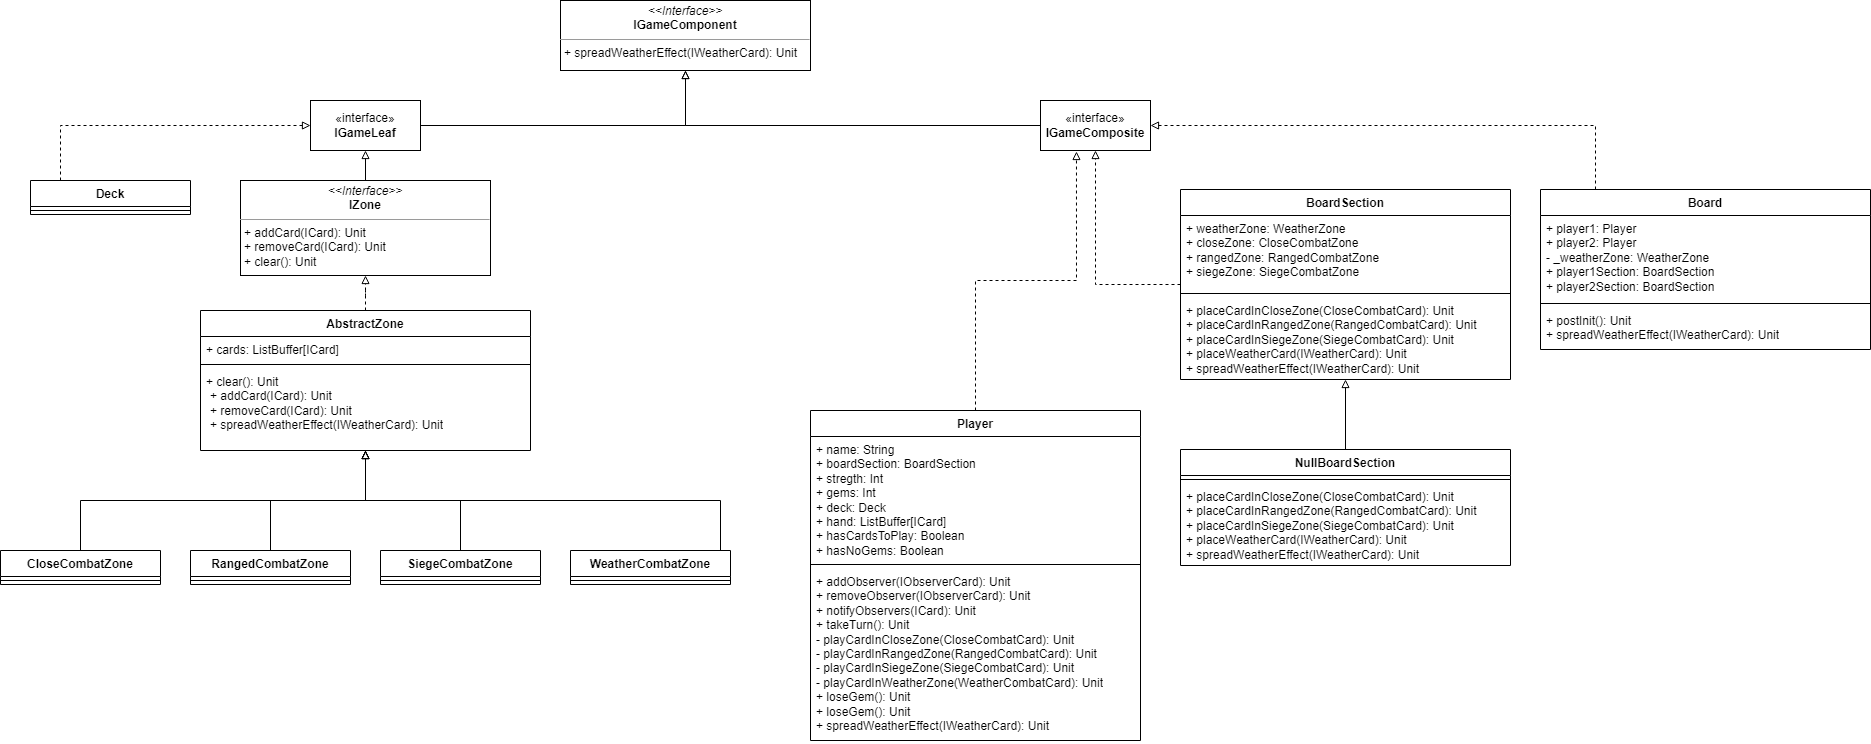

The diagram above was exported from draw.io. Its source (the exported page's mxGraphModel, read from the mxfile embedded in the PNG):
<mxGraphModel dx="2220" dy="766" grid="1" gridSize="10" guides="1" tooltips="1" connect="1" arrows="1" fold="1" page="1" pageScale="1" pageWidth="827" pageHeight="1169" math="0" shadow="0">
  <root>
    <mxCell id="WIyWlLk6GJQsqaUBKTNV-0" />
    <mxCell id="WIyWlLk6GJQsqaUBKTNV-1" parent="WIyWlLk6GJQsqaUBKTNV-0" />
    <mxCell id="tmtDtqQ6DgYI-AlcYXvj-0" value="&lt;p style=&quot;margin:0px;margin-top:4px;text-align:center;&quot;&gt;&lt;i&gt;&amp;lt;&amp;lt;Interface&amp;gt;&amp;gt;&lt;/i&gt;&lt;br&gt;&lt;b&gt;IGameComponent&lt;/b&gt;&lt;/p&gt;&lt;hr size=&quot;1&quot;&gt;&lt;p style=&quot;margin:0px;margin-left:4px;&quot;&gt;+ spreadWeatherEffect(IWeatherCard): Unit&lt;/p&gt;" style="verticalAlign=top;align=left;overflow=fill;fontSize=12;fontFamily=Helvetica;html=1;whiteSpace=wrap;" vertex="1" parent="WIyWlLk6GJQsqaUBKTNV-1">
      <mxGeometry x="310" y="20" width="250" height="70" as="geometry" />
    </mxCell>
    <mxCell id="tmtDtqQ6DgYI-AlcYXvj-3" style="edgeStyle=orthogonalEdgeStyle;rounded=0;orthogonalLoop=1;jettySize=auto;html=1;endArrow=block;endFill=0;" edge="1" parent="WIyWlLk6GJQsqaUBKTNV-1" source="tmtDtqQ6DgYI-AlcYXvj-1" target="tmtDtqQ6DgYI-AlcYXvj-0">
      <mxGeometry relative="1" as="geometry" />
    </mxCell>
    <mxCell id="tmtDtqQ6DgYI-AlcYXvj-1" value="«interface»&lt;br&gt;&lt;b&gt;IGameLeaf&lt;/b&gt;" style="html=1;whiteSpace=wrap;" vertex="1" parent="WIyWlLk6GJQsqaUBKTNV-1">
      <mxGeometry x="60" y="120" width="110" height="50" as="geometry" />
    </mxCell>
    <mxCell id="tmtDtqQ6DgYI-AlcYXvj-4" style="edgeStyle=orthogonalEdgeStyle;rounded=0;orthogonalLoop=1;jettySize=auto;html=1;endArrow=block;endFill=0;" edge="1" parent="WIyWlLk6GJQsqaUBKTNV-1" source="tmtDtqQ6DgYI-AlcYXvj-2" target="tmtDtqQ6DgYI-AlcYXvj-0">
      <mxGeometry relative="1" as="geometry" />
    </mxCell>
    <mxCell id="tmtDtqQ6DgYI-AlcYXvj-2" value="«interface»&lt;br&gt;&lt;b&gt;IGameComposite&lt;/b&gt;" style="html=1;whiteSpace=wrap;" vertex="1" parent="WIyWlLk6GJQsqaUBKTNV-1">
      <mxGeometry x="790" y="120" width="110" height="50" as="geometry" />
    </mxCell>
    <mxCell id="tmtDtqQ6DgYI-AlcYXvj-9" style="edgeStyle=orthogonalEdgeStyle;rounded=0;orthogonalLoop=1;jettySize=auto;html=1;dashed=1;endArrow=block;endFill=0;" edge="1" parent="WIyWlLk6GJQsqaUBKTNV-1" source="tmtDtqQ6DgYI-AlcYXvj-5" target="tmtDtqQ6DgYI-AlcYXvj-2">
      <mxGeometry relative="1" as="geometry">
        <Array as="points">
          <mxPoint x="1345" y="145" />
        </Array>
      </mxGeometry>
    </mxCell>
    <mxCell id="tmtDtqQ6DgYI-AlcYXvj-5" value="Board" style="swimlane;fontStyle=1;align=center;verticalAlign=top;childLayout=stackLayout;horizontal=1;startSize=26;horizontalStack=0;resizeParent=1;resizeParentMax=0;resizeLast=0;collapsible=1;marginBottom=0;whiteSpace=wrap;html=1;" vertex="1" parent="WIyWlLk6GJQsqaUBKTNV-1">
      <mxGeometry x="1290" y="209" width="330" height="160" as="geometry" />
    </mxCell>
    <mxCell id="tmtDtqQ6DgYI-AlcYXvj-6" value="+ player1: Player&lt;br&gt;+ player2: Player&lt;br&gt;- _weatherZone: WeatherZone&lt;br&gt;+ player1Section: BoardSection&lt;br&gt;+ player2Section: BoardSection" style="text;strokeColor=none;fillColor=none;align=left;verticalAlign=top;spacingLeft=4;spacingRight=4;overflow=hidden;rotatable=0;points=[[0,0.5],[1,0.5]];portConstraint=eastwest;whiteSpace=wrap;html=1;" vertex="1" parent="tmtDtqQ6DgYI-AlcYXvj-5">
      <mxGeometry y="26" width="330" height="84" as="geometry" />
    </mxCell>
    <mxCell id="tmtDtqQ6DgYI-AlcYXvj-7" value="" style="line;strokeWidth=1;fillColor=none;align=left;verticalAlign=middle;spacingTop=-1;spacingLeft=3;spacingRight=3;rotatable=0;labelPosition=right;points=[];portConstraint=eastwest;strokeColor=inherit;" vertex="1" parent="tmtDtqQ6DgYI-AlcYXvj-5">
      <mxGeometry y="110" width="330" height="8" as="geometry" />
    </mxCell>
    <mxCell id="tmtDtqQ6DgYI-AlcYXvj-8" value="+ postInit(): Unit&lt;br&gt;+ spreadWeatherEffect(IWeatherCard): Unit" style="text;strokeColor=none;fillColor=none;align=left;verticalAlign=top;spacingLeft=4;spacingRight=4;overflow=hidden;rotatable=0;points=[[0,0.5],[1,0.5]];portConstraint=eastwest;whiteSpace=wrap;html=1;" vertex="1" parent="tmtDtqQ6DgYI-AlcYXvj-5">
      <mxGeometry y="118" width="330" height="42" as="geometry" />
    </mxCell>
    <mxCell id="tmtDtqQ6DgYI-AlcYXvj-14" style="edgeStyle=orthogonalEdgeStyle;rounded=0;orthogonalLoop=1;jettySize=auto;html=1;dashed=1;endArrow=block;endFill=0;" edge="1" parent="WIyWlLk6GJQsqaUBKTNV-1" source="tmtDtqQ6DgYI-AlcYXvj-10" target="tmtDtqQ6DgYI-AlcYXvj-2">
      <mxGeometry relative="1" as="geometry" />
    </mxCell>
    <mxCell id="tmtDtqQ6DgYI-AlcYXvj-10" value="BoardSection" style="swimlane;fontStyle=1;align=center;verticalAlign=top;childLayout=stackLayout;horizontal=1;startSize=26;horizontalStack=0;resizeParent=1;resizeParentMax=0;resizeLast=0;collapsible=1;marginBottom=0;whiteSpace=wrap;html=1;" vertex="1" parent="WIyWlLk6GJQsqaUBKTNV-1">
      <mxGeometry x="930" y="209" width="330" height="190" as="geometry" />
    </mxCell>
    <mxCell id="tmtDtqQ6DgYI-AlcYXvj-11" value="+ weatherZone: WeatherZone&lt;br&gt;+ closeZone: CloseCombatZone&lt;br&gt;+ rangedZone: RangedCombatZone&lt;br&gt;+ siegeZone: SiegeCombatZone" style="text;strokeColor=none;fillColor=none;align=left;verticalAlign=top;spacingLeft=4;spacingRight=4;overflow=hidden;rotatable=0;points=[[0,0.5],[1,0.5]];portConstraint=eastwest;whiteSpace=wrap;html=1;" vertex="1" parent="tmtDtqQ6DgYI-AlcYXvj-10">
      <mxGeometry y="26" width="330" height="74" as="geometry" />
    </mxCell>
    <mxCell id="tmtDtqQ6DgYI-AlcYXvj-12" value="" style="line;strokeWidth=1;fillColor=none;align=left;verticalAlign=middle;spacingTop=-1;spacingLeft=3;spacingRight=3;rotatable=0;labelPosition=right;points=[];portConstraint=eastwest;strokeColor=inherit;" vertex="1" parent="tmtDtqQ6DgYI-AlcYXvj-10">
      <mxGeometry y="100" width="330" height="8" as="geometry" />
    </mxCell>
    <mxCell id="tmtDtqQ6DgYI-AlcYXvj-13" value="+ placeCardInCloseZone(CloseCombatCard): Unit&lt;br&gt;+ placeCardInRangedZone(RangedCombatCard): Unit&lt;br&gt;+ placeCardInSiegeZone(SiegeCombatCard): Unit&lt;br&gt;+ placeWeatherCard(IWeatherCard): Unit&lt;br&gt;+ spreadWeatherEffect(IWeatherCard): Unit" style="text;strokeColor=none;fillColor=none;align=left;verticalAlign=top;spacingLeft=4;spacingRight=4;overflow=hidden;rotatable=0;points=[[0,0.5],[1,0.5]];portConstraint=eastwest;whiteSpace=wrap;html=1;" vertex="1" parent="tmtDtqQ6DgYI-AlcYXvj-10">
      <mxGeometry y="108" width="330" height="82" as="geometry" />
    </mxCell>
    <mxCell id="tmtDtqQ6DgYI-AlcYXvj-19" style="edgeStyle=orthogonalEdgeStyle;rounded=0;orthogonalLoop=1;jettySize=auto;html=1;endArrow=block;endFill=0;" edge="1" parent="WIyWlLk6GJQsqaUBKTNV-1" source="tmtDtqQ6DgYI-AlcYXvj-15" target="tmtDtqQ6DgYI-AlcYXvj-10">
      <mxGeometry relative="1" as="geometry" />
    </mxCell>
    <mxCell id="tmtDtqQ6DgYI-AlcYXvj-15" value="NullBoardSection" style="swimlane;fontStyle=1;align=center;verticalAlign=top;childLayout=stackLayout;horizontal=1;startSize=26;horizontalStack=0;resizeParent=1;resizeParentMax=0;resizeLast=0;collapsible=1;marginBottom=0;whiteSpace=wrap;html=1;" vertex="1" parent="WIyWlLk6GJQsqaUBKTNV-1">
      <mxGeometry x="930" y="469" width="330" height="116" as="geometry" />
    </mxCell>
    <mxCell id="tmtDtqQ6DgYI-AlcYXvj-17" value="" style="line;strokeWidth=1;fillColor=none;align=left;verticalAlign=middle;spacingTop=-1;spacingLeft=3;spacingRight=3;rotatable=0;labelPosition=right;points=[];portConstraint=eastwest;strokeColor=inherit;" vertex="1" parent="tmtDtqQ6DgYI-AlcYXvj-15">
      <mxGeometry y="26" width="330" height="8" as="geometry" />
    </mxCell>
    <mxCell id="tmtDtqQ6DgYI-AlcYXvj-18" value="+ placeCardInCloseZone(CloseCombatCard): Unit&lt;br&gt;+ placeCardInRangedZone(RangedCombatCard): Unit&lt;br&gt;+ placeCardInSiegeZone(SiegeCombatCard): Unit&lt;br&gt;+ placeWeatherCard(IWeatherCard): Unit&lt;br&gt;+ spreadWeatherEffect(IWeatherCard): Unit" style="text;strokeColor=none;fillColor=none;align=left;verticalAlign=top;spacingLeft=4;spacingRight=4;overflow=hidden;rotatable=0;points=[[0,0.5],[1,0.5]];portConstraint=eastwest;whiteSpace=wrap;html=1;" vertex="1" parent="tmtDtqQ6DgYI-AlcYXvj-15">
      <mxGeometry y="34" width="330" height="82" as="geometry" />
    </mxCell>
    <mxCell id="tmtDtqQ6DgYI-AlcYXvj-21" style="edgeStyle=orthogonalEdgeStyle;rounded=0;orthogonalLoop=1;jettySize=auto;html=1;endArrow=block;endFill=0;" edge="1" parent="WIyWlLk6GJQsqaUBKTNV-1" source="tmtDtqQ6DgYI-AlcYXvj-20" target="tmtDtqQ6DgYI-AlcYXvj-1">
      <mxGeometry relative="1" as="geometry" />
    </mxCell>
    <mxCell id="tmtDtqQ6DgYI-AlcYXvj-20" value="&lt;p style=&quot;margin:0px;margin-top:4px;text-align:center;&quot;&gt;&lt;i&gt;&amp;lt;&amp;lt;Interface&amp;gt;&amp;gt;&lt;/i&gt;&lt;br&gt;&lt;b&gt;IZone&lt;/b&gt;&lt;/p&gt;&lt;hr size=&quot;1&quot;&gt;&lt;p style=&quot;margin:0px;margin-left:4px;&quot;&gt;+ addCard(ICard): Unit&lt;/p&gt;&lt;p style=&quot;margin:0px;margin-left:4px;&quot;&gt;+ removeCard(ICard): Unit&lt;/p&gt;&lt;p style=&quot;margin:0px;margin-left:4px;&quot;&gt;+ clear(): Unit&lt;/p&gt;" style="verticalAlign=top;align=left;overflow=fill;fontSize=12;fontFamily=Helvetica;html=1;whiteSpace=wrap;" vertex="1" parent="WIyWlLk6GJQsqaUBKTNV-1">
      <mxGeometry x="-10" y="200" width="250" height="95" as="geometry" />
    </mxCell>
    <mxCell id="tmtDtqQ6DgYI-AlcYXvj-26" style="edgeStyle=orthogonalEdgeStyle;rounded=0;orthogonalLoop=1;jettySize=auto;html=1;dashed=1;endArrow=block;endFill=0;" edge="1" parent="WIyWlLk6GJQsqaUBKTNV-1" source="tmtDtqQ6DgYI-AlcYXvj-22" target="tmtDtqQ6DgYI-AlcYXvj-20">
      <mxGeometry relative="1" as="geometry" />
    </mxCell>
    <mxCell id="tmtDtqQ6DgYI-AlcYXvj-22" value="AbstractZone" style="swimlane;fontStyle=1;align=center;verticalAlign=top;childLayout=stackLayout;horizontal=1;startSize=26;horizontalStack=0;resizeParent=1;resizeParentMax=0;resizeLast=0;collapsible=1;marginBottom=0;whiteSpace=wrap;html=1;" vertex="1" parent="WIyWlLk6GJQsqaUBKTNV-1">
      <mxGeometry x="-50" y="330" width="330" height="140" as="geometry" />
    </mxCell>
    <mxCell id="tmtDtqQ6DgYI-AlcYXvj-23" value="+ cards: ListBuffer[ICard]" style="text;strokeColor=none;fillColor=none;align=left;verticalAlign=top;spacingLeft=4;spacingRight=4;overflow=hidden;rotatable=0;points=[[0,0.5],[1,0.5]];portConstraint=eastwest;whiteSpace=wrap;html=1;" vertex="1" parent="tmtDtqQ6DgYI-AlcYXvj-22">
      <mxGeometry y="26" width="330" height="24" as="geometry" />
    </mxCell>
    <mxCell id="tmtDtqQ6DgYI-AlcYXvj-24" value="" style="line;strokeWidth=1;fillColor=none;align=left;verticalAlign=middle;spacingTop=-1;spacingLeft=3;spacingRight=3;rotatable=0;labelPosition=right;points=[];portConstraint=eastwest;strokeColor=inherit;" vertex="1" parent="tmtDtqQ6DgYI-AlcYXvj-22">
      <mxGeometry y="50" width="330" height="8" as="geometry" />
    </mxCell>
    <mxCell id="tmtDtqQ6DgYI-AlcYXvj-25" value="&lt;p style=&quot;border-color: var(--border-color); margin: 0px 0px 0px 4px;&quot;&gt;&lt;/p&gt;+ clear(): Unit&lt;p style=&quot;border-color: var(--border-color); margin: 0px 0px 0px 4px;&quot;&gt;+ addCard(ICard): Unit&lt;/p&gt;&lt;p style=&quot;border-color: var(--border-color); margin: 0px 0px 0px 4px;&quot;&gt;+ removeCard(ICard): Unit&lt;/p&gt;&lt;p style=&quot;border-color: var(--border-color); margin: 0px 0px 0px 4px;&quot;&gt;+ spreadWeatherEffect(IWeatherCard): Unit&lt;/p&gt;" style="text;strokeColor=none;fillColor=none;align=left;verticalAlign=top;spacingLeft=4;spacingRight=4;overflow=hidden;rotatable=0;points=[[0,0.5],[1,0.5]];portConstraint=eastwest;whiteSpace=wrap;html=1;" vertex="1" parent="tmtDtqQ6DgYI-AlcYXvj-22">
      <mxGeometry y="58" width="330" height="82" as="geometry" />
    </mxCell>
    <mxCell id="tmtDtqQ6DgYI-AlcYXvj-41" style="edgeStyle=orthogonalEdgeStyle;rounded=0;orthogonalLoop=1;jettySize=auto;html=1;endArrow=block;endFill=0;" edge="1" parent="WIyWlLk6GJQsqaUBKTNV-1" source="tmtDtqQ6DgYI-AlcYXvj-31" target="tmtDtqQ6DgYI-AlcYXvj-22">
      <mxGeometry relative="1" as="geometry">
        <Array as="points">
          <mxPoint x="-170" y="520" />
          <mxPoint x="115" y="520" />
        </Array>
      </mxGeometry>
    </mxCell>
    <mxCell id="tmtDtqQ6DgYI-AlcYXvj-31" value="CloseCombatZone" style="swimlane;fontStyle=1;align=center;verticalAlign=top;childLayout=stackLayout;horizontal=1;startSize=26;horizontalStack=0;resizeParent=1;resizeParentMax=0;resizeLast=0;collapsible=1;marginBottom=0;whiteSpace=wrap;html=1;" vertex="1" parent="WIyWlLk6GJQsqaUBKTNV-1">
      <mxGeometry x="-250" y="570" width="160" height="34" as="geometry" />
    </mxCell>
    <mxCell id="tmtDtqQ6DgYI-AlcYXvj-33" value="" style="line;strokeWidth=1;fillColor=none;align=left;verticalAlign=middle;spacingTop=-1;spacingLeft=3;spacingRight=3;rotatable=0;labelPosition=right;points=[];portConstraint=eastwest;strokeColor=inherit;" vertex="1" parent="tmtDtqQ6DgYI-AlcYXvj-31">
      <mxGeometry y="26" width="160" height="8" as="geometry" />
    </mxCell>
    <mxCell id="tmtDtqQ6DgYI-AlcYXvj-42" style="edgeStyle=orthogonalEdgeStyle;rounded=0;orthogonalLoop=1;jettySize=auto;html=1;endArrow=block;endFill=0;" edge="1" parent="WIyWlLk6GJQsqaUBKTNV-1" source="tmtDtqQ6DgYI-AlcYXvj-35" target="tmtDtqQ6DgYI-AlcYXvj-22">
      <mxGeometry relative="1" as="geometry" />
    </mxCell>
    <mxCell id="tmtDtqQ6DgYI-AlcYXvj-35" value="RangedCombatZone" style="swimlane;fontStyle=1;align=center;verticalAlign=top;childLayout=stackLayout;horizontal=1;startSize=26;horizontalStack=0;resizeParent=1;resizeParentMax=0;resizeLast=0;collapsible=1;marginBottom=0;whiteSpace=wrap;html=1;" vertex="1" parent="WIyWlLk6GJQsqaUBKTNV-1">
      <mxGeometry x="-60" y="570" width="160" height="34" as="geometry" />
    </mxCell>
    <mxCell id="tmtDtqQ6DgYI-AlcYXvj-36" value="" style="line;strokeWidth=1;fillColor=none;align=left;verticalAlign=middle;spacingTop=-1;spacingLeft=3;spacingRight=3;rotatable=0;labelPosition=right;points=[];portConstraint=eastwest;strokeColor=inherit;" vertex="1" parent="tmtDtqQ6DgYI-AlcYXvj-35">
      <mxGeometry y="26" width="160" height="8" as="geometry" />
    </mxCell>
    <mxCell id="tmtDtqQ6DgYI-AlcYXvj-43" style="edgeStyle=orthogonalEdgeStyle;rounded=0;orthogonalLoop=1;jettySize=auto;html=1;endArrow=block;endFill=0;" edge="1" parent="WIyWlLk6GJQsqaUBKTNV-1" source="tmtDtqQ6DgYI-AlcYXvj-37" target="tmtDtqQ6DgYI-AlcYXvj-22">
      <mxGeometry relative="1" as="geometry" />
    </mxCell>
    <mxCell id="tmtDtqQ6DgYI-AlcYXvj-37" value="SiegeCombatZone" style="swimlane;fontStyle=1;align=center;verticalAlign=top;childLayout=stackLayout;horizontal=1;startSize=26;horizontalStack=0;resizeParent=1;resizeParentMax=0;resizeLast=0;collapsible=1;marginBottom=0;whiteSpace=wrap;html=1;" vertex="1" parent="WIyWlLk6GJQsqaUBKTNV-1">
      <mxGeometry x="130" y="570" width="160" height="34" as="geometry" />
    </mxCell>
    <mxCell id="tmtDtqQ6DgYI-AlcYXvj-38" value="" style="line;strokeWidth=1;fillColor=none;align=left;verticalAlign=middle;spacingTop=-1;spacingLeft=3;spacingRight=3;rotatable=0;labelPosition=right;points=[];portConstraint=eastwest;strokeColor=inherit;" vertex="1" parent="tmtDtqQ6DgYI-AlcYXvj-37">
      <mxGeometry y="26" width="160" height="8" as="geometry" />
    </mxCell>
    <mxCell id="tmtDtqQ6DgYI-AlcYXvj-44" style="edgeStyle=orthogonalEdgeStyle;rounded=0;orthogonalLoop=1;jettySize=auto;html=1;endArrow=block;endFill=0;" edge="1" parent="WIyWlLk6GJQsqaUBKTNV-1" source="tmtDtqQ6DgYI-AlcYXvj-39" target="tmtDtqQ6DgYI-AlcYXvj-22">
      <mxGeometry relative="1" as="geometry">
        <Array as="points">
          <mxPoint x="470" y="520" />
          <mxPoint x="115" y="520" />
        </Array>
      </mxGeometry>
    </mxCell>
    <mxCell id="tmtDtqQ6DgYI-AlcYXvj-39" value="WeatherCombatZone" style="swimlane;fontStyle=1;align=center;verticalAlign=top;childLayout=stackLayout;horizontal=1;startSize=26;horizontalStack=0;resizeParent=1;resizeParentMax=0;resizeLast=0;collapsible=1;marginBottom=0;whiteSpace=wrap;html=1;" vertex="1" parent="WIyWlLk6GJQsqaUBKTNV-1">
      <mxGeometry x="320" y="570" width="160" height="34" as="geometry" />
    </mxCell>
    <mxCell id="tmtDtqQ6DgYI-AlcYXvj-40" value="" style="line;strokeWidth=1;fillColor=none;align=left;verticalAlign=middle;spacingTop=-1;spacingLeft=3;spacingRight=3;rotatable=0;labelPosition=right;points=[];portConstraint=eastwest;strokeColor=inherit;" vertex="1" parent="tmtDtqQ6DgYI-AlcYXvj-39">
      <mxGeometry y="26" width="160" height="8" as="geometry" />
    </mxCell>
    <mxCell id="tmtDtqQ6DgYI-AlcYXvj-52" style="edgeStyle=orthogonalEdgeStyle;rounded=0;orthogonalLoop=1;jettySize=auto;html=1;dashed=1;endArrow=block;endFill=0;entryX=0.327;entryY=1.02;entryDx=0;entryDy=0;entryPerimeter=0;" edge="1" parent="WIyWlLk6GJQsqaUBKTNV-1" source="tmtDtqQ6DgYI-AlcYXvj-48" target="tmtDtqQ6DgYI-AlcYXvj-2">
      <mxGeometry relative="1" as="geometry" />
    </mxCell>
    <mxCell id="tmtDtqQ6DgYI-AlcYXvj-48" value="Player" style="swimlane;fontStyle=1;align=center;verticalAlign=top;childLayout=stackLayout;horizontal=1;startSize=26;horizontalStack=0;resizeParent=1;resizeParentMax=0;resizeLast=0;collapsible=1;marginBottom=0;whiteSpace=wrap;html=1;" vertex="1" parent="WIyWlLk6GJQsqaUBKTNV-1">
      <mxGeometry x="560" y="430" width="330" height="330" as="geometry" />
    </mxCell>
    <mxCell id="tmtDtqQ6DgYI-AlcYXvj-49" value="+ name: String&lt;br&gt;+ boardSection: BoardSection&lt;br&gt;+ stregth: Int&lt;br&gt;+ gems: Int&lt;br&gt;+ deck: Deck&lt;br&gt;+ hand: ListBuffer[ICard]&lt;br&gt;+ hasCardsToPlay: Boolean&lt;br&gt;+ hasNoGems: Boolean" style="text;strokeColor=none;fillColor=none;align=left;verticalAlign=top;spacingLeft=4;spacingRight=4;overflow=hidden;rotatable=0;points=[[0,0.5],[1,0.5]];portConstraint=eastwest;whiteSpace=wrap;html=1;" vertex="1" parent="tmtDtqQ6DgYI-AlcYXvj-48">
      <mxGeometry y="26" width="330" height="124" as="geometry" />
    </mxCell>
    <mxCell id="tmtDtqQ6DgYI-AlcYXvj-50" value="" style="line;strokeWidth=1;fillColor=none;align=left;verticalAlign=middle;spacingTop=-1;spacingLeft=3;spacingRight=3;rotatable=0;labelPosition=right;points=[];portConstraint=eastwest;strokeColor=inherit;" vertex="1" parent="tmtDtqQ6DgYI-AlcYXvj-48">
      <mxGeometry y="150" width="330" height="8" as="geometry" />
    </mxCell>
    <mxCell id="tmtDtqQ6DgYI-AlcYXvj-51" value="+ addObserver(IObserverCard): Unit&lt;br&gt;+ removeObserver(IObserverCard): Unit&lt;br&gt;+ notifyObservers(ICard): Unit&lt;br&gt;+ takeTurn(): Unit&lt;br&gt;- playCardInCloseZone(CloseCombatCard): Unit&lt;br&gt;- playCardInRangedZone(RangedCombatCard): Unit&lt;br&gt;- playCardInSiegeZone(SiegeCombatCard): Unit&lt;br&gt;- playCardInWeatherZone(WeatherCombatCard): Unit&lt;br&gt;+ loseGem(): Unit&lt;br&gt;+ loseGem(): Unit&lt;br&gt;+ spreadWeatherEffect(IWeatherCard): Unit" style="text;strokeColor=none;fillColor=none;align=left;verticalAlign=top;spacingLeft=4;spacingRight=4;overflow=hidden;rotatable=0;points=[[0,0.5],[1,0.5]];portConstraint=eastwest;whiteSpace=wrap;html=1;" vertex="1" parent="tmtDtqQ6DgYI-AlcYXvj-48">
      <mxGeometry y="158" width="330" height="172" as="geometry" />
    </mxCell>
    <mxCell id="tmtDtqQ6DgYI-AlcYXvj-57" style="edgeStyle=orthogonalEdgeStyle;rounded=0;orthogonalLoop=1;jettySize=auto;html=1;dashed=1;endArrow=block;endFill=0;" edge="1" parent="WIyWlLk6GJQsqaUBKTNV-1" source="tmtDtqQ6DgYI-AlcYXvj-53" target="tmtDtqQ6DgYI-AlcYXvj-1">
      <mxGeometry relative="1" as="geometry">
        <Array as="points">
          <mxPoint x="-190" y="145" />
        </Array>
      </mxGeometry>
    </mxCell>
    <mxCell id="tmtDtqQ6DgYI-AlcYXvj-53" value="Deck" style="swimlane;fontStyle=1;align=center;verticalAlign=top;childLayout=stackLayout;horizontal=1;startSize=26;horizontalStack=0;resizeParent=1;resizeParentMax=0;resizeLast=0;collapsible=1;marginBottom=0;whiteSpace=wrap;html=1;" vertex="1" parent="WIyWlLk6GJQsqaUBKTNV-1">
      <mxGeometry x="-220" y="200" width="160" height="34" as="geometry" />
    </mxCell>
    <mxCell id="tmtDtqQ6DgYI-AlcYXvj-55" value="" style="line;strokeWidth=1;fillColor=none;align=left;verticalAlign=middle;spacingTop=-1;spacingLeft=3;spacingRight=3;rotatable=0;labelPosition=right;points=[];portConstraint=eastwest;strokeColor=inherit;" vertex="1" parent="tmtDtqQ6DgYI-AlcYXvj-53">
      <mxGeometry y="26" width="160" height="8" as="geometry" />
    </mxCell>
  </root>
</mxGraphModel>